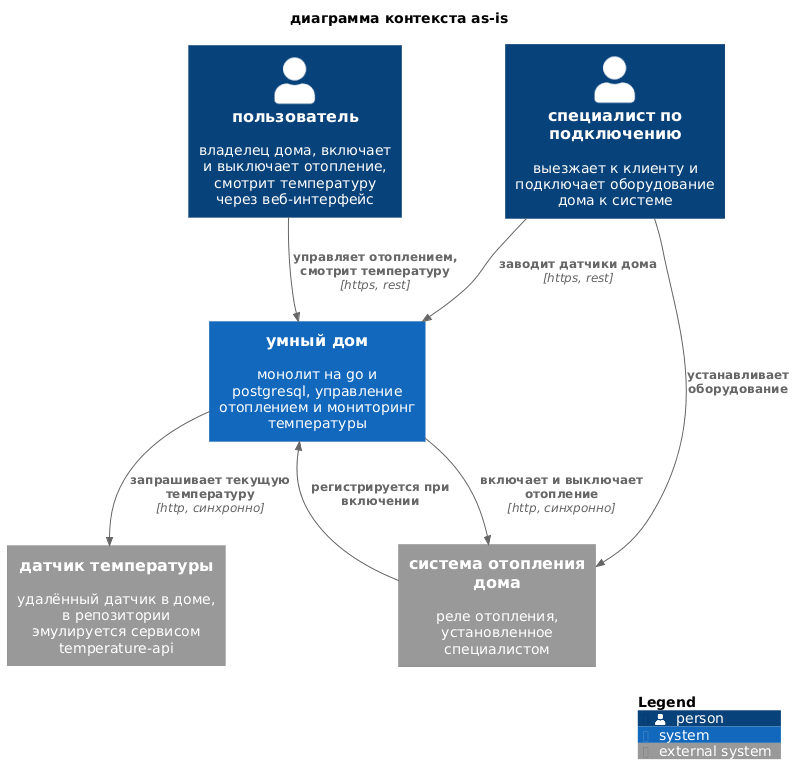

The diagram above was rendered by PlantUML. Its source (embedded in the PNG):
@startuml warmhouse-context-asis
!include https://raw.githubusercontent.com/plantuml-stdlib/C4-PlantUML/v2.14.0/C4_Context.puml

title диаграмма контекста as-is

Person(user, "пользователь", "владелец дома, включает и выключает отопление, смотрит температуру через веб-интерфейс")
Person(installer, "специалист по подключению", "выезжает к клиенту и подключает оборудование дома к системе")

System(smarthome, "умный дом", "монолит на go и postgresql, управление отоплением и мониторинг температуры")

System_Ext(heating, "система отопления дома", "реле отопления, установленное специалистом")
System_Ext(sensor, "датчик температуры", "удалённый датчик в доме, в репозитории эмулируется сервисом temperature-api")

Rel(user, smarthome, "управляет отоплением, смотрит температуру", "https, rest")
Rel(installer, heating, "устанавливает оборудование")
Rel(installer, smarthome, "заводит датчики дома", "https, rest")
Rel(smarthome, heating, "включает и выключает отопление", "http, синхронно")
Rel(smarthome, sensor, "запрашивает текущую температуру", "http, синхронно")
Rel_Back(smarthome, heating, "регистрируется при включении")

SHOW_LEGEND()
@enduml